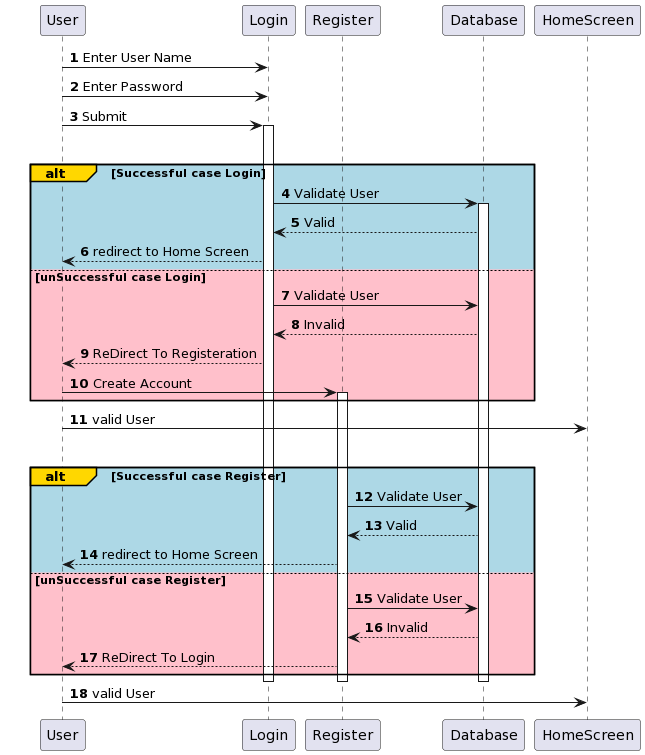

The diagram above was rendered by PlantUML. Its source (embedded in the PNG):
@startuml
'https://plantuml.com/sequence-diagram

autonumber
participant User 
participant Login
participant Register 
participant Database
participant HomeScreen


User -> Login : Enter User Name 
User -> Login : Enter Password 
User -> Login : Submit 
activate Login

group 
alt#Gold #LightBlue Successful case Login 
Login -> Database : Validate User 
activate Database 
Database --> Login : Valid 
Login --> User : redirect to Home Screen


else #Pink unSuccessful case Login


Login -> Database : Validate User   
Database --> Login : Invalid 
Login --> User : ReDirect To Registeration 
User -> Register : Create Account 
activate Register 

end

User -> HomeScreen : valid User 

group 
alt#Gold #LightBlue  Successful case Register
Register -> Database : Validate User  
Database --> Register : Valid 
Register --> User : redirect to Home Screen


else #Pink  unSuccessful case Register


Register -> Database : Validate User   
Database --> Register: Invalid 
Register --> User : ReDirect To Login 

end
deactivate Login 
deactivate Register
deactivate Database

User -> HomeScreen : valid User 



@endum